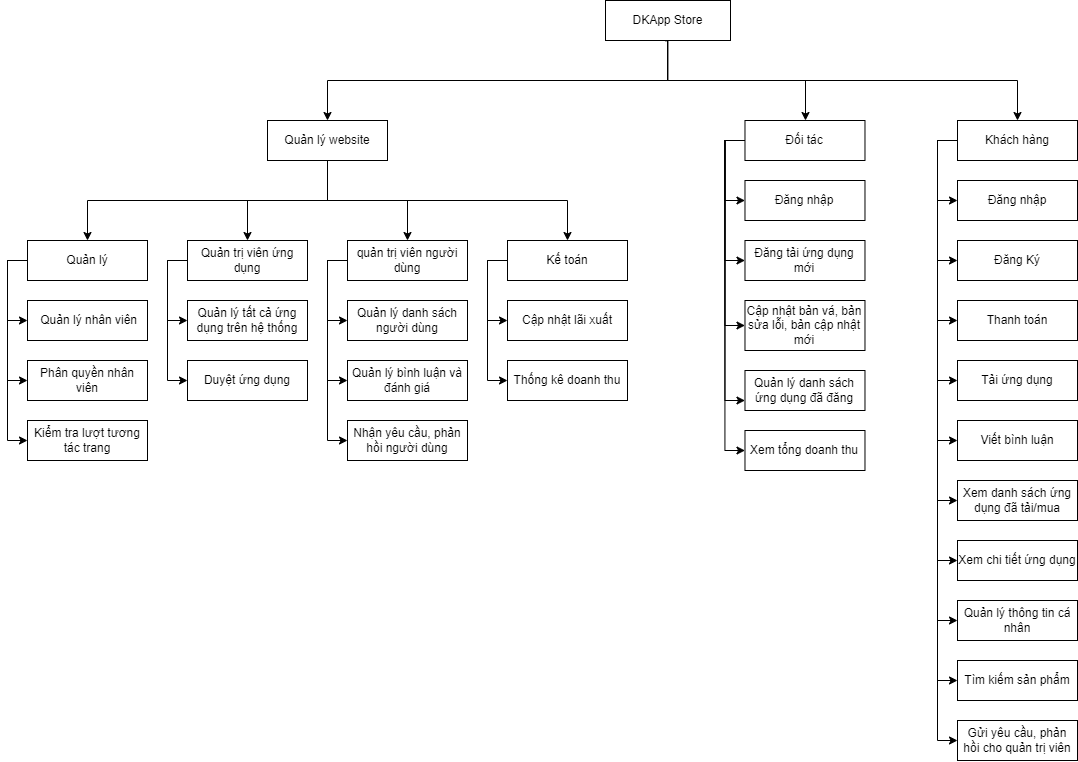

The diagram above was exported from draw.io. Its source (the exported page's mxGraphModel, read from the mxfile embedded in the PNG):
<mxGraphModel dx="3064" dy="1123" grid="1" gridSize="10" guides="1" tooltips="1" connect="1" arrows="1" fold="1" page="1" pageScale="1" pageWidth="1100" pageHeight="850" math="0" shadow="0">
  <root>
    <mxCell id="0" />
    <mxCell id="1" parent="0" />
    <mxCell id="0e35Fjy5p_RiboPf6Wr_-14" style="edgeStyle=orthogonalEdgeStyle;rounded=0;orthogonalLoop=1;jettySize=auto;html=1;exitX=0.48;exitY=1.008;exitDx=0;exitDy=0;exitPerimeter=0;" edge="1" parent="1" source="0e35Fjy5p_RiboPf6Wr_-1" target="0e35Fjy5p_RiboPf6Wr_-2">
      <mxGeometry relative="1" as="geometry">
        <mxPoint x="630.5" y="70" as="sourcePoint" />
        <Array as="points">
          <mxPoint x="640" y="120" />
          <mxPoint x="300" y="120" />
        </Array>
      </mxGeometry>
    </mxCell>
    <mxCell id="0e35Fjy5p_RiboPf6Wr_-15" style="edgeStyle=orthogonalEdgeStyle;rounded=0;orthogonalLoop=1;jettySize=auto;html=1;" edge="1" parent="1" target="0e35Fjy5p_RiboPf6Wr_-3">
      <mxGeometry relative="1" as="geometry">
        <mxPoint x="650.001739130435" y="70" as="sourcePoint" />
        <Array as="points">
          <mxPoint x="640" y="70" />
          <mxPoint x="640" y="120" />
          <mxPoint x="778" y="120" />
        </Array>
      </mxGeometry>
    </mxCell>
    <mxCell id="0e35Fjy5p_RiboPf6Wr_-16" style="edgeStyle=orthogonalEdgeStyle;rounded=0;orthogonalLoop=1;jettySize=auto;html=1;" edge="1" parent="1" source="0e35Fjy5p_RiboPf6Wr_-1" target="0e35Fjy5p_RiboPf6Wr_-4">
      <mxGeometry relative="1" as="geometry">
        <Array as="points">
          <mxPoint x="640" y="120" />
          <mxPoint x="990" y="120" />
        </Array>
      </mxGeometry>
    </mxCell>
    <mxCell id="0e35Fjy5p_RiboPf6Wr_-1" value="DKApp Store" style="rounded=0;whiteSpace=wrap;html=1;" vertex="1" parent="1">
      <mxGeometry x="578" y="40" width="125" height="40" as="geometry" />
    </mxCell>
    <mxCell id="0e35Fjy5p_RiboPf6Wr_-10" value="" style="edgeStyle=orthogonalEdgeStyle;rounded=0;orthogonalLoop=1;jettySize=auto;html=1;" edge="1" parent="1" target="0e35Fjy5p_RiboPf6Wr_-7">
      <mxGeometry relative="1" as="geometry">
        <mxPoint x="270.00000000000045" y="200" as="sourcePoint" />
        <Array as="points">
          <mxPoint x="300" y="200" />
          <mxPoint x="300" y="240" />
          <mxPoint x="60" y="240" />
        </Array>
      </mxGeometry>
    </mxCell>
    <mxCell id="0e35Fjy5p_RiboPf6Wr_-11" value="" style="edgeStyle=orthogonalEdgeStyle;rounded=0;orthogonalLoop=1;jettySize=auto;html=1;" edge="1" parent="1" target="0e35Fjy5p_RiboPf6Wr_-6">
      <mxGeometry relative="1" as="geometry">
        <mxPoint x="290.00000000000045" y="200" as="sourcePoint" />
        <Array as="points">
          <mxPoint x="300" y="200" />
          <mxPoint x="300" y="240" />
          <mxPoint x="220" y="240" />
        </Array>
      </mxGeometry>
    </mxCell>
    <mxCell id="0e35Fjy5p_RiboPf6Wr_-12" value="" style="edgeStyle=orthogonalEdgeStyle;rounded=0;orthogonalLoop=1;jettySize=auto;html=1;" edge="1" parent="1" target="0e35Fjy5p_RiboPf6Wr_-8">
      <mxGeometry relative="1" as="geometry">
        <mxPoint x="330.00000000000045" y="200" as="sourcePoint" />
        <Array as="points">
          <mxPoint x="300" y="200" />
          <mxPoint x="300" y="240" />
          <mxPoint x="540" y="240" />
        </Array>
      </mxGeometry>
    </mxCell>
    <mxCell id="0e35Fjy5p_RiboPf6Wr_-13" style="edgeStyle=orthogonalEdgeStyle;rounded=0;orthogonalLoop=1;jettySize=auto;html=1;" edge="1" parent="1" source="0e35Fjy5p_RiboPf6Wr_-2" target="0e35Fjy5p_RiboPf6Wr_-5">
      <mxGeometry relative="1" as="geometry" />
    </mxCell>
    <mxCell id="0e35Fjy5p_RiboPf6Wr_-2" value="Quản lý website" style="rounded=0;whiteSpace=wrap;html=1;" vertex="1" parent="1">
      <mxGeometry x="240" y="160" width="120" height="40" as="geometry" />
    </mxCell>
    <mxCell id="0e35Fjy5p_RiboPf6Wr_-47" style="edgeStyle=orthogonalEdgeStyle;rounded=0;orthogonalLoop=1;jettySize=auto;html=1;entryX=0;entryY=0.5;entryDx=0;entryDy=0;" edge="1" parent="1" source="0e35Fjy5p_RiboPf6Wr_-3" target="0e35Fjy5p_RiboPf6Wr_-39">
      <mxGeometry relative="1" as="geometry">
        <Array as="points">
          <mxPoint x="697.48" y="180" />
          <mxPoint x="697.48" y="240" />
        </Array>
      </mxGeometry>
    </mxCell>
    <mxCell id="0e35Fjy5p_RiboPf6Wr_-48" style="edgeStyle=orthogonalEdgeStyle;rounded=0;orthogonalLoop=1;jettySize=auto;html=1;entryX=0;entryY=0.5;entryDx=0;entryDy=0;" edge="1" parent="1" source="0e35Fjy5p_RiboPf6Wr_-3" target="0e35Fjy5p_RiboPf6Wr_-40">
      <mxGeometry relative="1" as="geometry">
        <Array as="points">
          <mxPoint x="697.48" y="180" />
          <mxPoint x="697.48" y="300" />
        </Array>
      </mxGeometry>
    </mxCell>
    <mxCell id="0e35Fjy5p_RiboPf6Wr_-49" style="edgeStyle=orthogonalEdgeStyle;rounded=0;orthogonalLoop=1;jettySize=auto;html=1;" edge="1" parent="1" source="0e35Fjy5p_RiboPf6Wr_-3" target="0e35Fjy5p_RiboPf6Wr_-41">
      <mxGeometry relative="1" as="geometry">
        <Array as="points">
          <mxPoint x="697.48" y="180" />
          <mxPoint x="697.48" y="365" />
        </Array>
      </mxGeometry>
    </mxCell>
    <mxCell id="0e35Fjy5p_RiboPf6Wr_-50" style="edgeStyle=orthogonalEdgeStyle;rounded=0;orthogonalLoop=1;jettySize=auto;html=1;entryX=0;entryY=0.75;entryDx=0;entryDy=0;" edge="1" parent="1" source="0e35Fjy5p_RiboPf6Wr_-3" target="0e35Fjy5p_RiboPf6Wr_-42">
      <mxGeometry relative="1" as="geometry">
        <Array as="points">
          <mxPoint x="697.48" y="180" />
          <mxPoint x="697.48" y="440" />
        </Array>
      </mxGeometry>
    </mxCell>
    <mxCell id="0e35Fjy5p_RiboPf6Wr_-52" style="edgeStyle=orthogonalEdgeStyle;rounded=0;orthogonalLoop=1;jettySize=auto;html=1;entryX=0;entryY=0.5;entryDx=0;entryDy=0;" edge="1" parent="1" source="0e35Fjy5p_RiboPf6Wr_-3" target="0e35Fjy5p_RiboPf6Wr_-43">
      <mxGeometry relative="1" as="geometry">
        <Array as="points">
          <mxPoint x="697.48" y="180" />
          <mxPoint x="697.48" y="490" />
        </Array>
      </mxGeometry>
    </mxCell>
    <mxCell id="0e35Fjy5p_RiboPf6Wr_-3" value="Đối tác" style="rounded=0;whiteSpace=wrap;html=1;" vertex="1" parent="1">
      <mxGeometry x="717.48" y="160" width="120" height="40" as="geometry" />
    </mxCell>
    <mxCell id="0e35Fjy5p_RiboPf6Wr_-63" style="edgeStyle=orthogonalEdgeStyle;rounded=0;orthogonalLoop=1;jettySize=auto;html=1;entryX=0;entryY=0.5;entryDx=0;entryDy=0;" edge="1" parent="1" source="0e35Fjy5p_RiboPf6Wr_-4" target="0e35Fjy5p_RiboPf6Wr_-53">
      <mxGeometry relative="1" as="geometry">
        <Array as="points">
          <mxPoint x="910" y="180" />
          <mxPoint x="910" y="240" />
        </Array>
      </mxGeometry>
    </mxCell>
    <mxCell id="0e35Fjy5p_RiboPf6Wr_-64" style="edgeStyle=orthogonalEdgeStyle;rounded=0;orthogonalLoop=1;jettySize=auto;html=1;entryX=0;entryY=0.5;entryDx=0;entryDy=0;" edge="1" parent="1" source="0e35Fjy5p_RiboPf6Wr_-4" target="0e35Fjy5p_RiboPf6Wr_-54">
      <mxGeometry relative="1" as="geometry">
        <Array as="points">
          <mxPoint x="910" y="180" />
          <mxPoint x="910" y="300" />
        </Array>
      </mxGeometry>
    </mxCell>
    <mxCell id="0e35Fjy5p_RiboPf6Wr_-65" style="edgeStyle=orthogonalEdgeStyle;rounded=0;orthogonalLoop=1;jettySize=auto;html=1;entryX=0;entryY=0.5;entryDx=0;entryDy=0;" edge="1" parent="1" source="0e35Fjy5p_RiboPf6Wr_-4" target="0e35Fjy5p_RiboPf6Wr_-55">
      <mxGeometry relative="1" as="geometry">
        <Array as="points">
          <mxPoint x="910" y="180" />
          <mxPoint x="910" y="360" />
        </Array>
      </mxGeometry>
    </mxCell>
    <mxCell id="0e35Fjy5p_RiboPf6Wr_-66" style="edgeStyle=orthogonalEdgeStyle;rounded=0;orthogonalLoop=1;jettySize=auto;html=1;entryX=0;entryY=0.5;entryDx=0;entryDy=0;" edge="1" parent="1" source="0e35Fjy5p_RiboPf6Wr_-4" target="0e35Fjy5p_RiboPf6Wr_-56">
      <mxGeometry relative="1" as="geometry">
        <Array as="points">
          <mxPoint x="910" y="180" />
          <mxPoint x="910" y="420" />
        </Array>
      </mxGeometry>
    </mxCell>
    <mxCell id="0e35Fjy5p_RiboPf6Wr_-67" style="edgeStyle=orthogonalEdgeStyle;rounded=0;orthogonalLoop=1;jettySize=auto;html=1;entryX=0;entryY=0.5;entryDx=0;entryDy=0;" edge="1" parent="1" source="0e35Fjy5p_RiboPf6Wr_-4" target="0e35Fjy5p_RiboPf6Wr_-57">
      <mxGeometry relative="1" as="geometry">
        <Array as="points">
          <mxPoint x="910" y="180" />
          <mxPoint x="910" y="480" />
        </Array>
      </mxGeometry>
    </mxCell>
    <mxCell id="0e35Fjy5p_RiboPf6Wr_-68" style="edgeStyle=orthogonalEdgeStyle;rounded=0;orthogonalLoop=1;jettySize=auto;html=1;entryX=0;entryY=0.5;entryDx=0;entryDy=0;" edge="1" parent="1" source="0e35Fjy5p_RiboPf6Wr_-4" target="0e35Fjy5p_RiboPf6Wr_-58">
      <mxGeometry relative="1" as="geometry">
        <Array as="points">
          <mxPoint x="910" y="180" />
          <mxPoint x="910" y="540" />
        </Array>
      </mxGeometry>
    </mxCell>
    <mxCell id="0e35Fjy5p_RiboPf6Wr_-69" style="edgeStyle=orthogonalEdgeStyle;rounded=0;orthogonalLoop=1;jettySize=auto;html=1;entryX=0;entryY=0.5;entryDx=0;entryDy=0;" edge="1" parent="1" source="0e35Fjy5p_RiboPf6Wr_-4" target="0e35Fjy5p_RiboPf6Wr_-59">
      <mxGeometry relative="1" as="geometry">
        <Array as="points">
          <mxPoint x="910" y="180" />
          <mxPoint x="910" y="600" />
        </Array>
      </mxGeometry>
    </mxCell>
    <mxCell id="0e35Fjy5p_RiboPf6Wr_-70" style="edgeStyle=orthogonalEdgeStyle;rounded=0;orthogonalLoop=1;jettySize=auto;html=1;entryX=0;entryY=0.5;entryDx=0;entryDy=0;" edge="1" parent="1" source="0e35Fjy5p_RiboPf6Wr_-4" target="0e35Fjy5p_RiboPf6Wr_-60">
      <mxGeometry relative="1" as="geometry">
        <Array as="points">
          <mxPoint x="910" y="180" />
          <mxPoint x="910" y="660" />
        </Array>
      </mxGeometry>
    </mxCell>
    <mxCell id="0e35Fjy5p_RiboPf6Wr_-71" style="edgeStyle=orthogonalEdgeStyle;rounded=0;orthogonalLoop=1;jettySize=auto;html=1;entryX=0;entryY=0.5;entryDx=0;entryDy=0;" edge="1" parent="1" source="0e35Fjy5p_RiboPf6Wr_-4" target="0e35Fjy5p_RiboPf6Wr_-61">
      <mxGeometry relative="1" as="geometry">
        <Array as="points">
          <mxPoint x="910" y="180" />
          <mxPoint x="910" y="720" />
        </Array>
      </mxGeometry>
    </mxCell>
    <mxCell id="0e35Fjy5p_RiboPf6Wr_-72" style="edgeStyle=orthogonalEdgeStyle;rounded=0;orthogonalLoop=1;jettySize=auto;html=1;entryX=0;entryY=0.5;entryDx=0;entryDy=0;" edge="1" parent="1" source="0e35Fjy5p_RiboPf6Wr_-4" target="0e35Fjy5p_RiboPf6Wr_-62">
      <mxGeometry relative="1" as="geometry">
        <Array as="points">
          <mxPoint x="910" y="180" />
          <mxPoint x="910" y="780" />
        </Array>
      </mxGeometry>
    </mxCell>
    <mxCell id="0e35Fjy5p_RiboPf6Wr_-4" value="Khách hàng" style="rounded=0;whiteSpace=wrap;html=1;" vertex="1" parent="1">
      <mxGeometry x="930" y="160" width="120" height="40" as="geometry" />
    </mxCell>
    <mxCell id="0e35Fjy5p_RiboPf6Wr_-33" style="edgeStyle=orthogonalEdgeStyle;rounded=0;orthogonalLoop=1;jettySize=auto;html=1;entryX=0;entryY=0.5;entryDx=0;entryDy=0;" edge="1" parent="1" source="0e35Fjy5p_RiboPf6Wr_-5" target="0e35Fjy5p_RiboPf6Wr_-28">
      <mxGeometry relative="1" as="geometry">
        <Array as="points">
          <mxPoint x="300" y="300" />
          <mxPoint x="300" y="360" />
        </Array>
      </mxGeometry>
    </mxCell>
    <mxCell id="0e35Fjy5p_RiboPf6Wr_-34" style="edgeStyle=orthogonalEdgeStyle;rounded=0;orthogonalLoop=1;jettySize=auto;html=1;entryX=0;entryY=0.5;entryDx=0;entryDy=0;" edge="1" parent="1" source="0e35Fjy5p_RiboPf6Wr_-5" target="0e35Fjy5p_RiboPf6Wr_-29">
      <mxGeometry relative="1" as="geometry">
        <Array as="points">
          <mxPoint x="300" y="300" />
          <mxPoint x="300" y="420" />
        </Array>
      </mxGeometry>
    </mxCell>
    <mxCell id="0e35Fjy5p_RiboPf6Wr_-45" style="edgeStyle=orthogonalEdgeStyle;rounded=0;orthogonalLoop=1;jettySize=auto;html=1;entryX=0;entryY=0.5;entryDx=0;entryDy=0;" edge="1" parent="1" source="0e35Fjy5p_RiboPf6Wr_-5" target="0e35Fjy5p_RiboPf6Wr_-44">
      <mxGeometry relative="1" as="geometry">
        <Array as="points">
          <mxPoint x="300" y="300" />
          <mxPoint x="300" y="480" />
        </Array>
      </mxGeometry>
    </mxCell>
    <mxCell id="0e35Fjy5p_RiboPf6Wr_-5" value="quản trị viên người dùng" style="rounded=0;whiteSpace=wrap;html=1;" vertex="1" parent="1">
      <mxGeometry x="320" y="280" width="120" height="40" as="geometry" />
    </mxCell>
    <mxCell id="0e35Fjy5p_RiboPf6Wr_-26" style="edgeStyle=orthogonalEdgeStyle;rounded=0;orthogonalLoop=1;jettySize=auto;html=1;entryX=0;entryY=0.5;entryDx=0;entryDy=0;" edge="1" parent="1" source="0e35Fjy5p_RiboPf6Wr_-6" target="0e35Fjy5p_RiboPf6Wr_-22">
      <mxGeometry relative="1" as="geometry">
        <Array as="points">
          <mxPoint x="140" y="299.9999999999999" />
          <mxPoint x="140" y="360" />
        </Array>
      </mxGeometry>
    </mxCell>
    <mxCell id="0e35Fjy5p_RiboPf6Wr_-27" style="edgeStyle=orthogonalEdgeStyle;rounded=0;orthogonalLoop=1;jettySize=auto;html=1;entryX=0;entryY=0.5;entryDx=0;entryDy=0;" edge="1" parent="1" source="0e35Fjy5p_RiboPf6Wr_-6" target="0e35Fjy5p_RiboPf6Wr_-23">
      <mxGeometry relative="1" as="geometry">
        <Array as="points">
          <mxPoint x="140" y="299.9999999999999" />
          <mxPoint x="140" y="420" />
        </Array>
      </mxGeometry>
    </mxCell>
    <mxCell id="0e35Fjy5p_RiboPf6Wr_-6" value="Quản trị viên ứng dụng" style="rounded=0;whiteSpace=wrap;html=1;" vertex="1" parent="1">
      <mxGeometry x="160" y="280" width="120" height="40" as="geometry" />
    </mxCell>
    <mxCell id="0e35Fjy5p_RiboPf6Wr_-20" style="edgeStyle=orthogonalEdgeStyle;rounded=0;orthogonalLoop=1;jettySize=auto;html=1;entryX=0;entryY=0.5;entryDx=0;entryDy=0;" edge="1" parent="1" source="0e35Fjy5p_RiboPf6Wr_-7" target="0e35Fjy5p_RiboPf6Wr_-17">
      <mxGeometry relative="1" as="geometry">
        <mxPoint x="-20" y="360" as="targetPoint" />
        <Array as="points">
          <mxPoint x="-20" y="300" />
          <mxPoint x="-20" y="360" />
        </Array>
      </mxGeometry>
    </mxCell>
    <mxCell id="0e35Fjy5p_RiboPf6Wr_-21" style="edgeStyle=orthogonalEdgeStyle;rounded=0;orthogonalLoop=1;jettySize=auto;html=1;entryX=0;entryY=0.5;entryDx=0;entryDy=0;" edge="1" parent="1" source="0e35Fjy5p_RiboPf6Wr_-7" target="0e35Fjy5p_RiboPf6Wr_-19">
      <mxGeometry relative="1" as="geometry">
        <mxPoint x="-10" y="430" as="targetPoint" />
        <Array as="points">
          <mxPoint x="-20" y="300" />
          <mxPoint x="-20" y="420" />
        </Array>
      </mxGeometry>
    </mxCell>
    <mxCell id="0e35Fjy5p_RiboPf6Wr_-32" style="edgeStyle=orthogonalEdgeStyle;rounded=0;orthogonalLoop=1;jettySize=auto;html=1;entryX=0;entryY=0.5;entryDx=0;entryDy=0;" edge="1" parent="1" source="0e35Fjy5p_RiboPf6Wr_-7" target="0e35Fjy5p_RiboPf6Wr_-31">
      <mxGeometry relative="1" as="geometry">
        <Array as="points">
          <mxPoint x="-20" y="300" />
          <mxPoint x="-20" y="480" />
        </Array>
      </mxGeometry>
    </mxCell>
    <mxCell id="0e35Fjy5p_RiboPf6Wr_-7" value="Quản lý" style="rounded=0;whiteSpace=wrap;html=1;" vertex="1" parent="1">
      <mxGeometry y="280" width="120" height="40" as="geometry" />
    </mxCell>
    <mxCell id="0e35Fjy5p_RiboPf6Wr_-37" style="edgeStyle=orthogonalEdgeStyle;rounded=0;orthogonalLoop=1;jettySize=auto;html=1;entryX=0;entryY=0.5;entryDx=0;entryDy=0;" edge="1" parent="1" source="0e35Fjy5p_RiboPf6Wr_-8" target="0e35Fjy5p_RiboPf6Wr_-35">
      <mxGeometry relative="1" as="geometry">
        <Array as="points">
          <mxPoint x="460" y="300" />
          <mxPoint x="460" y="360" />
        </Array>
      </mxGeometry>
    </mxCell>
    <mxCell id="0e35Fjy5p_RiboPf6Wr_-38" style="edgeStyle=orthogonalEdgeStyle;rounded=0;orthogonalLoop=1;jettySize=auto;html=1;entryX=0;entryY=0.5;entryDx=0;entryDy=0;" edge="1" parent="1" source="0e35Fjy5p_RiboPf6Wr_-8" target="0e35Fjy5p_RiboPf6Wr_-36">
      <mxGeometry relative="1" as="geometry">
        <Array as="points">
          <mxPoint x="460" y="300" />
          <mxPoint x="460" y="420" />
        </Array>
      </mxGeometry>
    </mxCell>
    <mxCell id="0e35Fjy5p_RiboPf6Wr_-8" value="Kế toán" style="rounded=0;whiteSpace=wrap;html=1;" vertex="1" parent="1">
      <mxGeometry x="480" y="280" width="120" height="40" as="geometry" />
    </mxCell>
    <mxCell id="0e35Fjy5p_RiboPf6Wr_-17" value="&amp;nbsp;Quản lý nhân viên" style="rounded=0;whiteSpace=wrap;html=1;" vertex="1" parent="1">
      <mxGeometry y="340" width="120" height="40" as="geometry" />
    </mxCell>
    <mxCell id="0e35Fjy5p_RiboPf6Wr_-19" value="Phân quyền nhân viên" style="rounded=0;whiteSpace=wrap;html=1;" vertex="1" parent="1">
      <mxGeometry y="400" width="120" height="40" as="geometry" />
    </mxCell>
    <mxCell id="0e35Fjy5p_RiboPf6Wr_-22" value="Quản lý tất cả ứng dụng trên hệ thống" style="rounded=0;whiteSpace=wrap;html=1;" vertex="1" parent="1">
      <mxGeometry x="160" y="340" width="120" height="40" as="geometry" />
    </mxCell>
    <mxCell id="0e35Fjy5p_RiboPf6Wr_-23" value="Duyệt ứng dụng" style="rounded=0;whiteSpace=wrap;html=1;" vertex="1" parent="1">
      <mxGeometry x="160" y="400" width="120" height="40" as="geometry" />
    </mxCell>
    <mxCell id="0e35Fjy5p_RiboPf6Wr_-28" value="Quản lý danh sách người dùng" style="rounded=0;whiteSpace=wrap;html=1;" vertex="1" parent="1">
      <mxGeometry x="320" y="340" width="120" height="40" as="geometry" />
    </mxCell>
    <mxCell id="0e35Fjy5p_RiboPf6Wr_-29" value="Quản lý bình luận và đánh giá" style="rounded=0;whiteSpace=wrap;html=1;" vertex="1" parent="1">
      <mxGeometry x="320" y="400" width="120" height="40" as="geometry" />
    </mxCell>
    <mxCell id="0e35Fjy5p_RiboPf6Wr_-31" value="Kiểm tra lượt tương tác trang" style="rounded=0;whiteSpace=wrap;html=1;" vertex="1" parent="1">
      <mxGeometry y="460" width="120" height="40" as="geometry" />
    </mxCell>
    <mxCell id="0e35Fjy5p_RiboPf6Wr_-35" value="Cập nhật lãi xuất" style="rounded=0;whiteSpace=wrap;html=1;" vertex="1" parent="1">
      <mxGeometry x="480" y="340" width="120" height="40" as="geometry" />
    </mxCell>
    <mxCell id="0e35Fjy5p_RiboPf6Wr_-36" value="Thống kê doanh thu" style="rounded=0;whiteSpace=wrap;html=1;" vertex="1" parent="1">
      <mxGeometry x="480" y="400" width="120" height="40" as="geometry" />
    </mxCell>
    <mxCell id="0e35Fjy5p_RiboPf6Wr_-39" value="Đăng nhập" style="rounded=0;whiteSpace=wrap;html=1;" vertex="1" parent="1">
      <mxGeometry x="717.48" y="220" width="120" height="40" as="geometry" />
    </mxCell>
    <mxCell id="0e35Fjy5p_RiboPf6Wr_-40" value="Đăng tải ứng dụng mới" style="rounded=0;whiteSpace=wrap;html=1;" vertex="1" parent="1">
      <mxGeometry x="717.48" y="280" width="120" height="40" as="geometry" />
    </mxCell>
    <mxCell id="0e35Fjy5p_RiboPf6Wr_-41" value="Cập nhật bản vá, bản sửa lỗi, bản cập nhật mới" style="rounded=0;whiteSpace=wrap;html=1;" vertex="1" parent="1">
      <mxGeometry x="717.48" y="340" width="120" height="50" as="geometry" />
    </mxCell>
    <mxCell id="0e35Fjy5p_RiboPf6Wr_-42" value="Quản lý danh sách ứng dụng đã đăng" style="rounded=0;whiteSpace=wrap;html=1;" vertex="1" parent="1">
      <mxGeometry x="717.48" y="410" width="120" height="40" as="geometry" />
    </mxCell>
    <mxCell id="0e35Fjy5p_RiboPf6Wr_-43" value="Xem tổng doanh thu" style="rounded=0;whiteSpace=wrap;html=1;" vertex="1" parent="1">
      <mxGeometry x="717.48" y="470" width="120" height="40" as="geometry" />
    </mxCell>
    <mxCell id="0e35Fjy5p_RiboPf6Wr_-44" value="Nhận yêu cầu, phản hồi người dùng" style="rounded=0;whiteSpace=wrap;html=1;" vertex="1" parent="1">
      <mxGeometry x="320" y="460" width="120" height="40" as="geometry" />
    </mxCell>
    <mxCell id="0e35Fjy5p_RiboPf6Wr_-53" value="Đăng nhập" style="rounded=0;whiteSpace=wrap;html=1;" vertex="1" parent="1">
      <mxGeometry x="930" y="220" width="120" height="40" as="geometry" />
    </mxCell>
    <mxCell id="0e35Fjy5p_RiboPf6Wr_-54" value="Đăng Ký" style="rounded=0;whiteSpace=wrap;html=1;" vertex="1" parent="1">
      <mxGeometry x="930" y="280" width="120" height="40" as="geometry" />
    </mxCell>
    <mxCell id="0e35Fjy5p_RiboPf6Wr_-55" value="Thanh toán" style="rounded=0;whiteSpace=wrap;html=1;" vertex="1" parent="1">
      <mxGeometry x="930" y="340" width="120" height="40" as="geometry" />
    </mxCell>
    <mxCell id="0e35Fjy5p_RiboPf6Wr_-56" value="Tải ứng dụng" style="rounded=0;whiteSpace=wrap;html=1;" vertex="1" parent="1">
      <mxGeometry x="930" y="400" width="120" height="40" as="geometry" />
    </mxCell>
    <mxCell id="0e35Fjy5p_RiboPf6Wr_-57" value="Viết bình luận" style="rounded=0;whiteSpace=wrap;html=1;" vertex="1" parent="1">
      <mxGeometry x="930" y="460" width="120" height="40" as="geometry" />
    </mxCell>
    <mxCell id="0e35Fjy5p_RiboPf6Wr_-58" value="Xem danh sách ứng dụng đã tải/mua" style="rounded=0;whiteSpace=wrap;html=1;" vertex="1" parent="1">
      <mxGeometry x="930" y="520" width="120" height="40" as="geometry" />
    </mxCell>
    <mxCell id="0e35Fjy5p_RiboPf6Wr_-59" value="Xem chi tiết ứng dụng" style="rounded=0;whiteSpace=wrap;html=1;" vertex="1" parent="1">
      <mxGeometry x="930" y="580" width="120" height="40" as="geometry" />
    </mxCell>
    <mxCell id="0e35Fjy5p_RiboPf6Wr_-60" value="Quản lý thông tin cá nhân" style="rounded=0;whiteSpace=wrap;html=1;" vertex="1" parent="1">
      <mxGeometry x="930" y="640" width="120" height="40" as="geometry" />
    </mxCell>
    <mxCell id="0e35Fjy5p_RiboPf6Wr_-61" value="Tìm kiếm sản phẩm" style="rounded=0;whiteSpace=wrap;html=1;" vertex="1" parent="1">
      <mxGeometry x="930" y="700" width="120" height="40" as="geometry" />
    </mxCell>
    <mxCell id="0e35Fjy5p_RiboPf6Wr_-62" value="Gửi yêu cầu, phản hồi cho quản trị viên" style="rounded=0;whiteSpace=wrap;html=1;" vertex="1" parent="1">
      <mxGeometry x="930" y="760" width="120" height="40" as="geometry" />
    </mxCell>
  </root>
</mxGraphModel>